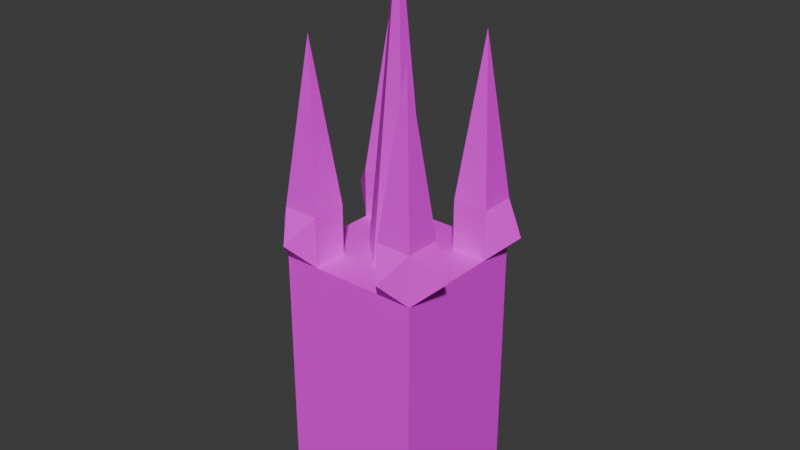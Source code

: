 # Source: tower.blend  (saved by Blender 4.1.24; exported with 4.5.12 LTS)
import bpy
from mathutils import Matrix  # noqa: F401  (used for matrix-valued properties, if any)

bpy.ops.wm.read_factory_settings(use_empty=True)
scene = bpy.context.scene
scene.name = 'Scene'

# ---- collections
col_collection = bpy.data.collections.new('Collection'); scene.collection.children.link(col_collection)

# ---- images (referenced by path relative to the original .blend; pixels are not part of the script)
import os
ASSET_DIR = os.environ.get("B2B_ASSET_DIR", "")  # directory of the original .blend (textures are referenced by path, not embedded)
HERE = os.path.dirname(os.path.abspath(__file__))  # packed textures are extracted next to this script under _unpacked/

def load_image(name, relpath, width, height, colorspace="sRGB"):
    """Load a texture the original file referenced (path relative to the .blend, or extracted next to this script)."""
    p = next((c for c in (os.path.join(HERE, relpath), os.path.join(ASSET_DIR, relpath)) if relpath and os.path.exists(c)), "")
    if p:
        img = bpy.data.images.load(p, check_existing=True)
        img.name = name
    else:  # same state as the original file: an image datablock whose file is absent (Cycles renders it pink)
        img = bpy.data.images.new(name, width, height)
        img.source = "FILE"
        img.filepath = "//" + (relpath or name)
    img.colorspace_settings.name = colorspace
    return img
img_16_png = load_image('16.png', '16.png', 1024, 1024, 'sRGB')

# ---- materials (node trees are filled in below, after node groups)
mat_material = bpy.data.materials.new('Material')
mat_material.use_transparent_shadow = False

# ---- material node trees
mat_material.use_nodes = True; mat_material.node_tree.nodes.clear()
_N = mat_material.node_tree.nodes; _L = mat_material.node_tree.links
n0 = _N.new('ShaderNodeBsdfPrincipled'); n0.name = 'Principled BSDF'; n0.location = (10, 300)
n1 = _N.new('ShaderNodeOutputMaterial'); n1.name = 'Material Output'; n1.location = (300, 300)
n2 = _N.new('ShaderNodeTexImage'); n2.name = 'Image Texture'; n2.location = (-280, 280)
n2.image = img_16_png
_L.new(n0.outputs[0], n1.inputs[0])
_L.new(n2.outputs[0], n0.inputs[0])
n1.is_active_output = True

# ---- world
world_world = bpy.data.worlds.new('World'); scene.world = world_world
world_world.use_nodes = True; world_world.node_tree.nodes.clear()
_N = world_world.node_tree.nodes; _L = world_world.node_tree.links
n0 = _N.new('ShaderNodeOutputWorld'); n0.name = 'World Output'; n0.location = (300, 300)
n1 = _N.new('ShaderNodeBackground'); n1.name = 'Background'; n1.location = (10, 300)
n1.inputs[0].default_value = (0.05088, 0.05088, 0.05088, 1.0)
_L.new(n1.outputs[0], n0.inputs[0])
n0.is_active_output = True
world_world.color = (0.05088, 0.05088, 0.05088)
world_world.use_sun_shadow = False
world_world.sun_shadow_jitter_overblur = 0.0

# ---- meshes
me_cube = bpy.data.meshes.new('Cube')
me_cube.from_pydata([(-1.0, -1.0, -1.0), (-1.0, -1.0, 1.0), (-1.0, 1.0, -1.0), (-1.0, 1.0, 1.0), (1.0, -1.0, -1.0), (1.0, -1.0, 1.0), (1.0, 1.0, -1.0), (1.0, 1.0, 1.0), (-1.0, 1.0, -1.0), (-1.0, -1.0, -1.0), (1.0, 1.0, -1.0), (1.0, -1.0, -1.0), (-1.0, 0.0, -1.0), (0.0, 1.0, -1.0), (1.0, 0.0, -1.0), (0.0, -1.0, -1.0), (0.0, 0.0, -3.442), (-1.0, -0.5, -1.0), (-0.5, 1.0, -1.0), (1.0, 0.5, -1.0), (0.5, -1.0, -1.0), (-1.0, 0.5, -1.0), (0.5, 1.0, -1.0), (1.0, -0.5, -1.0), (-0.5, -1.0, -1.0), (0.0, -0.5, -1.0), (0.0, 0.5, -1.0), (-0.5, 0.0, -1.0), (0.5, 0.0, -1.0), (0.5, 0.5, -1.0), (-0.5, 0.5, -1.0), (-0.5, -0.5, -1.0), (0.5, -0.5, -1.0), (-1.0, -0.5, -1.0), (-1.0, -1.0, -1.0), (-0.5, 1.0, -1.0), (-1.0, 1.0, -1.0), (1.0, 0.5, -1.0), (1.0, 1.0, -1.0), (0.5, -1.0, -1.0), (1.0, -1.0, -1.0), (-1.0, 0.5, -1.0), (0.5, 1.0, -1.0), (1.0, -0.5, -1.0), (-0.5, -1.0, -1.0), (0.5, 0.5, -1.0), (-0.5, 0.5, -1.0), (-0.5, -0.5, -1.0), (0.5, -0.5, -1.0), (-1.0, -0.5, -1.396), (-1.0, -1.0, -1.396), (-0.5, 1.0, -1.396), (-1.0, 1.0, -1.396), (1.0, 0.5, -1.396), (1.0, 1.0, -1.396), (0.5, -1.0, -1.396), (1.0, -1.0, -1.396), (-1.0, 0.5, -1.396), (0.5, 1.0, -1.396), (1.0, -0.5, -1.396), (-0.5, -1.0, -1.396), (0.5, 0.5, -1.396), (-0.5, 0.5, -1.396), (-0.5, -0.5, -1.396), (0.5, -0.5, -1.396), (-1.0, -0.5, -1.396), (-1.0, -1.0, -1.396), (-0.5, 1.0, -1.396), (-1.0, 1.0, -1.396), (1.0, 0.5, -1.396), (1.0, 1.0, -1.396), (0.5, -1.0, -1.396), (1.0, -1.0, -1.396), (-1.0, 0.5, -1.396), (0.5, 1.0, -1.396), (1.0, -0.5, -1.396), (-0.5, -1.0, -1.396), (0.5, 0.5, -1.396), (-0.5, 0.5, -1.396), (-0.5, -0.5, -1.396), (0.5, -0.5, -1.396), (-0.75, -0.75, -2.661), (-0.75, 0.75, -2.661), (0.75, 0.75, -2.661), (0.75, -0.75, -2.661), (-0.5, 1.0, -1.0), (-1.0, 1.0, -1.0), (-0.5, 1.0, -1.396), (-1.0, 1.0, -1.396), (-0.5, 1.0, -1.0), (-1.0, 1.0, -1.0), (-0.5, 1.0, -1.396), (-1.0, 1.0, -1.396), (0.75, 1.317, -1.198), (1.315, 0.75, -1.198), (0.75, -1.307, -1.198), (1.315, -0.75, -1.198), (-0.75, 1.317, -1.198), (-0.75, -1.307, -1.198), (-1.372, 0.75, -1.198), (-1.372, -0.75, -1.198)], [], [(0, 1, 3, 2), (2, 3, 7, 6), (6, 7, 5, 4), (4, 5, 1, 0), (2, 6, 10, 22, 13, 18, 8), (7, 3, 1, 5), (31, 24, 44, 47), (0, 2, 8, 21, 12, 17, 9), (6, 4, 11, 23, 14, 19, 10), (4, 0, 9, 24, 15, 20, 11), (31, 25, 15, 24), (30, 26, 16, 27), (29, 19, 14, 28), (26, 29, 28, 16), (13, 22, 29, 26), (22, 10, 38, 42), (21, 30, 27, 12), (32, 23, 43, 48), (18, 13, 26, 30), (21, 8, 36, 41), (12, 27, 31, 17), (27, 16, 25, 31), (25, 32, 20, 15), (16, 28, 32, 25), (28, 14, 23, 32), (56, 40, 95), (39, 48, 64, 55), (54, 38, 94), (33, 47, 63, 49), (29, 22, 42, 45), (23, 11, 40, 43), (9, 17, 33, 34), (24, 9, 34, 44), (17, 31, 47, 33), (8, 18, 35, 36), (19, 29, 45, 37), (10, 19, 37, 38), (20, 32, 48, 39), (11, 20, 39, 40), (18, 30, 46, 35), (30, 21, 41, 46), (63, 60, 76, 79), (57, 52, 68, 73), (62, 57, 73, 78), (56, 55, 71, 72), (49, 50, 100), (48, 43, 59, 64), (45, 42, 58, 61), (36, 35, 89, 90), (37, 45, 61, 53), (53, 54, 94), (35, 46, 62, 51), (34, 50, 98), (46, 41, 57, 62), (50, 34, 100), (47, 44, 60, 63), (89, 91, 97), (70, 69, 83), (69, 77, 83), (68, 67, 82), (77, 74, 83), (58, 54, 70, 74), (49, 63, 79, 65), (59, 56, 72, 75), (55, 64, 80, 71), (60, 50, 66, 76), (50, 49, 65, 66), (64, 59, 75, 80), (61, 58, 74, 77), (52, 51, 67, 68), (53, 61, 77, 69), (54, 53, 69, 70), (51, 62, 78, 67), (67, 78, 82), (72, 71, 84), (78, 73, 82), (73, 68, 82), (79, 76, 81), (74, 70, 83), (65, 79, 81), (75, 72, 84), (71, 80, 84), (76, 66, 81), (66, 65, 81), (80, 75, 84), (68, 67, 87, 88), (35, 36, 86, 85), (58, 42, 93), (52, 36, 90, 92), (51, 52, 92, 91), (35, 51, 91, 89), (40, 56, 96), (50, 60, 98), (90, 89, 97), (38, 54, 93), (54, 58, 93), (92, 90, 97), (91, 92, 97), (42, 38, 93), (43, 40, 96), (38, 37, 94), (59, 43, 96), (37, 53, 94), (56, 59, 96), (57, 41, 99), (55, 56, 95), (60, 44, 98), (39, 55, 95), (44, 34, 98), (40, 39, 95), (36, 52, 99), (41, 36, 99), (34, 33, 100), (33, 49, 100), (52, 57, 99)])
_uv = me_cube.uv_layers.new(name='UVMap')
_uv.uv.foreach_set('vector', [0.4674, 0.4459, 0.4674, 0.7414, 0.7629, 0.7414, 0.7629, 0.4459, 0.4811, 0.4459, 0.4811, 0.7414, 0.7766, 0.7414, 0.7766, 0.4459, 0.7629, 0.4459, 0.7629, 0.7414, 0.4674, 0.7414, 0.4674, 0.4459, 0.7766, 0.4459, 0.7766, 0.7414, 0.4811, 0.7414, 0.4811, 0.4459, 0.4811, 0.5538, 0.7766, 0.5538, 0.7766, 0.5538, 0.7027, 0.5538, 0.6289, 0.5538, 0.555, 0.5538, 0.4811, 0.5538, 0.7766, 0.5538, 0.4811, 0.5538, 0.4811, 0.2583, 0.7766, 0.2583, 0.555, 0.3322, 0.555, 0.2583, 0.555, 0.2583, 0.555, 0.3322, 0.4811, 0.2583, 0.4811, 0.5538, 0.4811, 0.5538, 0.4811, 0.4799, 0.4811, 0.406, 0.4811, 0.3322, 0.4811, 0.2583, 0.7766, 0.5538, 0.7766, 0.2583, 0.7766, 0.2583, 0.7766, 0.3322, 0.7766, 0.406, 0.7766, 0.4799, 0.7766, 0.5538, 0.7766, 0.2583, 0.4811, 0.2583, 0.4811, 0.2583, 0.555, 0.2583, 0.6289, 0.2583, 0.7027, 0.2583, 0.7766, 0.2583, 0.555, 0.3322, 0.6289, 0.3322, 0.6289, 0.2583, 0.555, 0.2583, 0.555, 0.4459, 0.6289, 0.4459, 0.6289, 0.08512, 0.555, 0.4459, 0.7027, 0.4799, 0.7766, 0.4799, 0.7766, 0.406, 0.7027, 0.406, 0.6289, 0.4459, 0.7027, 0.4459, 0.7027, 0.4459, 0.6289, 0.08512, 0.6289, 0.5538, 0.7027, 0.5538, 0.7027, 0.4799, 0.6289, 0.4799, 0.7027, 0.5538, 0.7766, 0.5538, 0.7766, 0.5538, 0.7027, 0.5538, 0.4811, 0.4799, 0.555, 0.4799, 0.555, 0.406, 0.4811, 0.406, 0.7027, 0.3322, 0.7766, 0.3322, 0.7766, 0.3322, 0.7027, 0.3322, 0.555, 0.5538, 0.6289, 0.5538, 0.6289, 0.4799, 0.555, 0.4799, 0.4811, 0.4799, 0.4811, 0.5538, 0.4811, 0.5538, 0.4811, 0.4799, 0.4811, 0.406, 0.555, 0.406, 0.555, 0.3322, 0.4811, 0.3322, 0.555, 0.4459, 0.6289, 0.08512, 0.6289, 0.4459, 0.555, 0.4459, 0.6289, 0.3322, 0.7027, 0.3322, 0.7027, 0.2583, 0.6289, 0.2583, 0.6289, 0.08512, 0.7027, 0.4459, 0.7027, 0.4459, 0.6289, 0.4459, 0.7027, 0.406, 0.7766, 0.406, 0.7766, 0.3322, 0.7027, 0.3322, 0.4674, 0.3873, 0.4674, 0.4459, 0.4221, 0.4166, 0.4674, 0.4459, 0.5413, 0.4459, 0.5413, 0.3873, 0.4674, 0.3873, 0.7766, 0.3873, 0.7766, 0.4459, 0.8231, 0.4166, 0.4811, 0.4459, 0.555, 0.4459, 0.555, 0.3873, 0.4811, 0.3873, 0.7027, 0.4799, 0.7027, 0.5538, 0.7027, 0.5538, 0.7027, 0.4799, 0.7766, 0.3322, 0.7766, 0.2583, 0.7766, 0.2583, 0.7766, 0.3322, 0.4811, 0.2583, 0.4811, 0.3322, 0.4811, 0.3322, 0.4811, 0.2583, 0.555, 0.2583, 0.4811, 0.2583, 0.4811, 0.2583, 0.555, 0.2583, 0.4811, 0.3322, 0.555, 0.3322, 0.555, 0.3322, 0.4811, 0.3322, 0.4811, 0.5538, 0.555, 0.5538, 0.555, 0.5538, 0.4811, 0.5538, 0.7766, 0.4799, 0.7027, 0.4799, 0.7027, 0.4799, 0.7766, 0.4799, 0.7766, 0.5538, 0.7766, 0.4799, 0.7766, 0.4799, 0.7766, 0.5538, 0.7027, 0.2583, 0.7027, 0.3322, 0.7027, 0.3322, 0.7027, 0.2583, 0.7766, 0.2583, 0.7027, 0.2583, 0.7027, 0.2583, 0.7766, 0.2583, 0.555, 0.5538, 0.555, 0.4799, 0.555, 0.4799, 0.555, 0.5538, 0.555, 0.4799, 0.4811, 0.4799, 0.4811, 0.4799, 0.555, 0.4799, 0.555, 0.3322, 0.555, 0.2583, 0.555, 0.2583, 0.555, 0.3322, 0.4811, 0.4799, 0.4811, 0.5538, 0.4811, 0.5538, 0.4811, 0.4799, 0.555, 0.4799, 0.4811, 0.4799, 0.4811, 0.4799, 0.555, 0.4799, 0.7766, 0.2583, 0.7027, 0.2583, 0.7027, 0.2583, 0.7766, 0.2583, 0.4811, 0.3322, 0.4811, 0.2583, 0.4262, 0.2952, 0.7027, 0.4459, 0.7766, 0.4459, 0.7766, 0.3873, 0.7027, 0.3873, 0.689, 0.4459, 0.7629, 0.4459, 0.7629, 0.3873, 0.689, 0.3873, 0.4811, 0.5538, 0.555, 0.5538, 0.555, 0.5538, 0.4811, 0.5538, 0.7766, 0.4459, 0.7027, 0.4459, 0.7027, 0.3873, 0.7766, 0.3873, 0.7766, 0.4799, 0.7766, 0.5538, 0.8231, 0.5169, 0.7629, 0.4459, 0.689, 0.4459, 0.689, 0.3873, 0.7629, 0.3873, 0.4674, 0.4459, 0.4674, 0.3873, 0.4221, 0.4166, 0.555, 0.4459, 0.4811, 0.4459, 0.4811, 0.3873, 0.555, 0.3873, 0.4811, 0.3873, 0.4811, 0.4459, 0.4262, 0.4166, 0.5413, 0.4459, 0.4674, 0.4459, 0.4674, 0.3873, 0.5413, 0.3873, 0.7629, 0.4459, 0.7629, 0.3873, 0.8098, 0.4166, 0.7629, 0.3873, 0.689, 0.3873, 0.726, 0.2005, 0.7766, 0.3873, 0.7027, 0.3873, 0.7397, 0.2005, 0.4811, 0.3873, 0.555, 0.3873, 0.518, 0.2005, 0.689, 0.3873, 0.7629, 0.3873, 0.726, 0.2005, 0.7027, 0.5538, 0.7766, 0.5538, 0.7766, 0.5538, 0.7027, 0.5538, 0.4811, 0.3322, 0.555, 0.3322, 0.555, 0.3322, 0.4811, 0.3322, 0.7766, 0.3322, 0.7766, 0.2583, 0.7766, 0.2583, 0.7766, 0.3322, 0.7027, 0.2583, 0.7027, 0.3322, 0.7027, 0.3322, 0.7027, 0.2583, 0.555, 0.2583, 0.4811, 0.2583, 0.4811, 0.2583, 0.555, 0.2583, 0.4811, 0.2583, 0.4811, 0.3322, 0.4811, 0.3322, 0.4811, 0.2583, 0.7027, 0.3322, 0.7766, 0.3322, 0.7766, 0.3322, 0.7027, 0.3322, 0.7027, 0.4799, 0.7027, 0.5538, 0.7027, 0.5538, 0.7027, 0.4799, 0.4811, 0.5538, 0.555, 0.5538, 0.555, 0.5538, 0.4811, 0.5538, 0.7766, 0.4799, 0.7027, 0.4799, 0.7027, 0.4799, 0.7766, 0.4799, 0.7766, 0.5538, 0.7766, 0.4799, 0.7766, 0.4799, 0.7766, 0.5538, 0.555, 0.5538, 0.555, 0.4799, 0.555, 0.4799, 0.555, 0.5538, 0.7629, 0.3873, 0.689, 0.3873, 0.726, 0.2005, 0.7766, 0.3873, 0.7027, 0.3873, 0.7397, 0.2005, 0.555, 0.3873, 0.4811, 0.3873, 0.518, 0.2005, 0.689, 0.3873, 0.7629, 0.3873, 0.726, 0.2005, 0.5413, 0.3873, 0.4674, 0.3873, 0.5043, 0.2005, 0.7027, 0.3873, 0.7766, 0.3873, 0.7397, 0.2005, 0.4811, 0.3873, 0.555, 0.3873, 0.518, 0.2005, 0.5413, 0.3873, 0.4674, 0.3873, 0.5043, 0.2005, 0.4674, 0.3873, 0.5413, 0.3873, 0.5043, 0.2005, 0.555, 0.3873, 0.4811, 0.3873, 0.518, 0.2005, 0.4674, 0.3873, 0.5413, 0.3873, 0.5043, 0.2005, 0.7027, 0.3873, 0.7766, 0.3873, 0.7397, 0.2005, 0.4811, 0.5538, 0.555, 0.5538, 0.555, 0.5538, 0.4811, 0.5538, 0.555, 0.5538, 0.4811, 0.5538, 0.4811, 0.5538, 0.555, 0.5538, 0.7629, 0.3873, 0.7629, 0.4459, 0.8098, 0.4166, 0.4811, 0.5538, 0.4811, 0.5538, 0.4811, 0.5538, 0.4811, 0.5538, 0.555, 0.5538, 0.4811, 0.5538, 0.4811, 0.5538, 0.555, 0.5538, 0.555, 0.5538, 0.555, 0.5538, 0.555, 0.5538, 0.555, 0.5538, 0.7766, 0.4459, 0.7766, 0.3873, 0.8231, 0.4166, 0.4811, 0.2583, 0.555, 0.2583, 0.518, 0.2129, 0.4811, 0.5538, 0.555, 0.5538, 0.518, 0.6006, 0.7629, 0.4459, 0.7629, 0.3873, 0.8098, 0.4166, 0.7766, 0.5538, 0.7027, 0.5538, 0.7397, 0.6006, 0.7629, 0.3873, 0.7629, 0.4459, 0.8098, 0.4166, 0.555, 0.5538, 0.4811, 0.5538, 0.518, 0.6006, 0.7027, 0.5538, 0.7766, 0.5538, 0.7397, 0.6006, 0.7766, 0.3322, 0.7766, 0.2583, 0.8231, 0.2952, 0.7766, 0.5538, 0.7766, 0.4799, 0.8231, 0.5169, 0.7766, 0.3873, 0.7766, 0.4459, 0.8231, 0.4166, 0.7766, 0.4459, 0.7766, 0.3873, 0.8231, 0.4166, 0.7766, 0.2583, 0.7766, 0.3322, 0.8231, 0.2952, 0.4811, 0.3873, 0.4811, 0.4459, 0.4262, 0.4166, 0.7027, 0.2583, 0.7766, 0.2583, 0.7397, 0.2129, 0.4674, 0.3873, 0.4674, 0.4459, 0.4221, 0.4166, 0.4674, 0.4459, 0.4674, 0.3873, 0.4221, 0.4166, 0.555, 0.2583, 0.4811, 0.2583, 0.518, 0.2129, 0.7766, 0.2583, 0.7027, 0.2583, 0.7397, 0.2129, 0.4811, 0.4459, 0.4811, 0.3873, 0.4262, 0.4166, 0.4811, 0.4799, 0.4811, 0.5538, 0.4262, 0.5169, 0.4811, 0.2583, 0.4811, 0.3322, 0.4262, 0.2952, 0.4811, 0.4459, 0.4811, 0.3873, 0.4262, 0.4166, 0.4811, 0.5538, 0.4811, 0.4799, 0.4262, 0.5169])
me_cube.materials.append(mat_material)
me_cube.update()

# ---- objects
ob_cube = bpy.data.objects.new('Cube', me_cube)

# ---- transforms, parenting, visibility, modifiers, constraints
ob_cube.location = (0.0, 0.0, 3.095)
ob_cube.scale = (-1.859, -1.859, -3.291)

# ---- collection membership
col_collection.objects.link(ob_cube)

# ---- scene / render settings (as saved in the file)
scene.frame_start = 1; scene.frame_end = 5; scene.frame_set(1)
scene.render.engine = 'BLENDER_EEVEE_NEXT'
scene.cycles.sampling_pattern = 'TABULATED_SOBOL'
scene.eevee.ray_tracing_options.trace_max_roughness = 0.0
bpy.context.view_layer.update()

# ---- added for rendering (the .blend has no active camera and no usable light): camera, sun
cam_auto = bpy.data.cameras.new('AutoCamera')
cam_auto.lens = 50.0
cam_auto.sensor_width = 36.0
cam_auto.clip_end = 1000.0
ob_auto_camera = bpy.data.objects.new('AutoCamera', cam_auto)
scene.collection.objects.link(ob_auto_camera)
ob_auto_camera.location = (15.0398, -17.9938, 19.1025)
ob_auto_camera.rotation_euler = (1.09748, -7.21219e-08, 0.694738)
scene.camera = ob_auto_camera
light_auto_sun = bpy.data.lights.new('AutoSun', 'SUN')
light_auto_sun.energy = 3.0
light_auto_sun.angle = 0.0523599
ob_auto_sun = bpy.data.objects.new('AutoSun', light_auto_sun)
scene.collection.objects.link(ob_auto_sun)
ob_auto_sun.rotation_euler = (0.872665, 0.174533, 0.523599)
bpy.context.view_layer.update()
